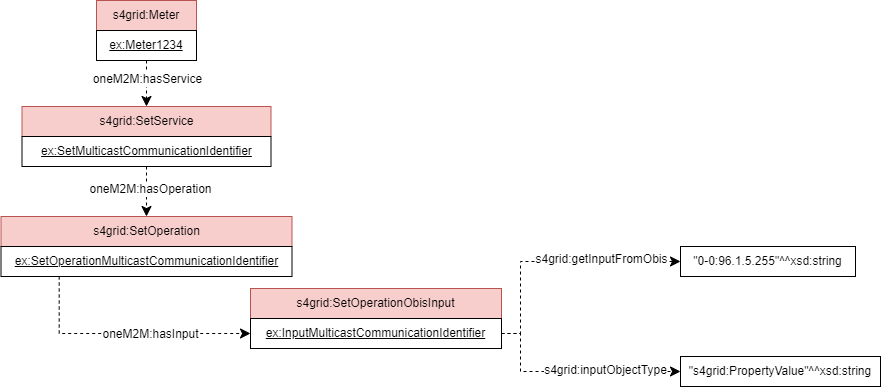

The diagram above was exported from draw.io. Its source (the exported page's mxGraphModel, read from the mxfile embedded in the PNG):
<mxGraphModel dx="1433" dy="-426" grid="1" gridSize="10" guides="1" tooltips="1" connect="1" arrows="1" fold="1" page="1" pageScale="1" pageWidth="827" pageHeight="1169" math="0" shadow="0">
  <root>
    <mxCell id="0" />
    <mxCell id="1" parent="0" />
    <mxCell id="2" value="s4grid:Meter" style="rounded=0;whiteSpace=wrap;html=1;snapToPoint=1;points=[[0.1,0],[0.2,0],[0.3,0],[0.4,0],[0.5,0],[0.6,0],[0.7,0],[0.8,0],[0.9,0],[0,0.1],[0,0.3],[0,0.5],[0,0.7],[0,0.9],[0.1,1],[0.2,1],[0.3,1],[0.4,1],[0.5,1],[0.6,1],[0.7,1],[0.8,1],[0.9,1],[1,0.1],[1,0.3],[1,0.5],[1,0.7],[1,0.9]];fillColor=#f8cecc;strokeColor=#b85450;" vertex="1" parent="1">
      <mxGeometry x="366" y="1294" width="100" height="30" as="geometry" />
    </mxCell>
    <mxCell id="3" value="" style="endArrow=classic;html=1;endSize=8;arcSize=0;rounded=0;entryX=0.5;entryY=0;entryDx=0;entryDy=0;dashed=1;exitX=0.5;exitY=1;exitDx=0;exitDy=0;" edge="1" source="7" target="15" parent="1">
      <mxGeometry width="50" height="50" relative="1" as="geometry">
        <mxPoint x="893" y="1319" as="sourcePoint" />
        <mxPoint x="625.25" y="1339" as="targetPoint" />
        <Array as="points" />
      </mxGeometry>
    </mxCell>
    <mxCell id="4" value="&lt;div&gt;oneM2M:hasService&lt;/div&gt;" style="text;html=1;align=center;verticalAlign=middle;resizable=0;points=[];labelBackgroundColor=#ffffff;" vertex="1" connectable="0" parent="3">
      <mxGeometry x="-0.1269" relative="1" as="geometry">
        <mxPoint y="-2" as="offset" />
      </mxGeometry>
    </mxCell>
    <mxCell id="5" value="" style="endArrow=classic;html=1;endSize=8;arcSize=0;rounded=0;entryX=0.5;entryY=0;entryDx=0;entryDy=0;exitX=0.5;exitY=1;exitDx=0;exitDy=0;dashed=1;" edge="1" source="16" target="17" parent="1">
      <mxGeometry width="50" height="50" relative="1" as="geometry">
        <mxPoint x="755" y="1339" as="sourcePoint" />
        <mxPoint x="907.25" y="1339" as="targetPoint" />
      </mxGeometry>
    </mxCell>
    <mxCell id="6" value="&lt;div&gt;oneM2M:hasOperation&lt;/div&gt;" style="text;html=1;align=center;verticalAlign=middle;resizable=0;points=[];labelBackgroundColor=#ffffff;" vertex="1" connectable="0" parent="5">
      <mxGeometry x="-0.1269" relative="1" as="geometry">
        <mxPoint x="3" as="offset" />
      </mxGeometry>
    </mxCell>
    <mxCell id="7" value="&lt;u&gt;ex:Meter1234&lt;/u&gt;" style="rounded=0;whiteSpace=wrap;html=1;snapToPoint=1;points=[[0.1,0],[0.2,0],[0.3,0],[0.4,0],[0.5,0],[0.6,0],[0.7,0],[0.8,0],[0.9,0],[0,0.1],[0,0.3],[0,0.5],[0,0.7],[0,0.9],[0.1,1],[0.2,1],[0.3,1],[0.4,1],[0.5,1],[0.6,1],[0.7,1],[0.8,1],[0.9,1],[1,0.1],[1,0.3],[1,0.5],[1,0.7],[1,0.9]];" vertex="1" parent="1">
      <mxGeometry x="366" y="1324" width="100" height="30" as="geometry" />
    </mxCell>
    <mxCell id="8" value="" style="endArrow=classic;html=1;endSize=8;arcSize=0;rounded=0;entryX=0;entryY=0.5;entryDx=0;entryDy=0;exitX=0.2;exitY=1;exitDx=0;exitDy=0;dashed=1;edgeStyle=orthogonalEdgeStyle;" edge="1" source="18" target="11" parent="1">
      <mxGeometry width="50" height="50" relative="1" as="geometry">
        <mxPoint x="459" y="1699" as="sourcePoint" />
        <mxPoint x="590" y="1701" as="targetPoint" />
      </mxGeometry>
    </mxCell>
    <mxCell id="9" value="oneM2M:hasInput" style="text;html=1;align=center;verticalAlign=middle;resizable=0;points=[];labelBackgroundColor=#ffffff;" vertex="1" connectable="0" parent="1">
      <mxGeometry x="419.9999999999998" y="1627" as="geometry" />
    </mxCell>
    <mxCell id="10" value="s4grid:SetOperationObisInput" style="rounded=0;whiteSpace=wrap;html=1;snapToPoint=1;points=[[0.1,0],[0.2,0],[0.3,0],[0.4,0],[0.5,0],[0.6,0],[0.7,0],[0.8,0],[0.9,0],[0,0.1],[0,0.3],[0,0.5],[0,0.7],[0,0.9],[0.1,1],[0.2,1],[0.3,1],[0.4,1],[0.5,1],[0.6,1],[0.7,1],[0.8,1],[0.9,1],[1,0.1],[1,0.3],[1,0.5],[1,0.7],[1,0.9]];fillColor=#f8cecc;strokeColor=#b85450;" vertex="1" parent="1">
      <mxGeometry x="520" y="1582" width="251" height="30" as="geometry" />
    </mxCell>
    <mxCell id="11" value="&lt;u&gt;ex:InputMulticastCommunicationIdentifier&lt;/u&gt;" style="rounded=0;whiteSpace=wrap;html=1;snapToPoint=1;points=[[0.1,0],[0.2,0],[0.3,0],[0.4,0],[0.5,0],[0.6,0],[0.7,0],[0.8,0],[0.9,0],[0,0.1],[0,0.3],[0,0.5],[0,0.7],[0,0.9],[0.1,1],[0.2,1],[0.3,1],[0.4,1],[0.5,1],[0.6,1],[0.7,1],[0.8,1],[0.9,1],[1,0.1],[1,0.3],[1,0.5],[1,0.7],[1,0.9]];" vertex="1" parent="1">
      <mxGeometry x="520" y="1612" width="251" height="30" as="geometry" />
    </mxCell>
    <mxCell id="12" value="&quot;0-0:96.1.5.255&quot;^^xsd:string" style="rounded=0;whiteSpace=wrap;html=1;snapToPoint=1;align=center;" vertex="1" parent="1">
      <mxGeometry x="950" y="1540" width="175" height="30" as="geometry" />
    </mxCell>
    <mxCell id="13" value="" style="endArrow=classic;html=1;endSize=8;arcSize=0;rounded=0;exitX=1;exitY=0.5;exitDx=0;exitDy=0;dashed=1;entryX=0;entryY=0.5;entryDx=0;entryDy=0;edgeStyle=orthogonalEdgeStyle;" edge="1" source="11" target="12" parent="1">
      <mxGeometry width="50" height="50" relative="1" as="geometry">
        <mxPoint x="460" y="1637" as="sourcePoint" />
        <mxPoint x="591" y="1637" as="targetPoint" />
        <Array as="points">
          <mxPoint x="790" y="1627" />
          <mxPoint x="790" y="1555" />
        </Array>
      </mxGeometry>
    </mxCell>
    <mxCell id="14" value="s4grid:getInputFromObis" style="text;html=1;align=center;verticalAlign=middle;resizable=0;points=[];labelBackgroundColor=#ffffff;" vertex="1" connectable="0" parent="1">
      <mxGeometry x="865.9999999999998" y="1545" as="geometry">
        <mxPoint x="4" y="7" as="offset" />
      </mxGeometry>
    </mxCell>
    <mxCell id="15" value="s4grid:SetService" style="rounded=0;whiteSpace=wrap;html=1;snapToPoint=1;points=[[0.1,0],[0.2,0],[0.3,0],[0.4,0],[0.5,0],[0.6,0],[0.7,0],[0.8,0],[0.9,0],[0,0.1],[0,0.3],[0,0.5],[0,0.7],[0,0.9],[0.1,1],[0.2,1],[0.3,1],[0.4,1],[0.5,1],[0.6,1],[0.7,1],[0.8,1],[0.9,1],[1,0.1],[1,0.3],[1,0.5],[1,0.7],[1,0.9]];fillColor=#f8cecc;strokeColor=#b85450;" vertex="1" parent="1">
      <mxGeometry x="291.5" y="1400" width="249" height="30" as="geometry" />
    </mxCell>
    <mxCell id="16" value="&lt;u&gt;ex:SetMulticastCommunicationIdentifier&lt;/u&gt;" style="rounded=0;whiteSpace=wrap;html=1;snapToPoint=1;points=[[0.1,0],[0.2,0],[0.3,0],[0.4,0],[0.5,0],[0.6,0],[0.7,0],[0.8,0],[0.9,0],[0,0.1],[0,0.3],[0,0.5],[0,0.7],[0,0.9],[0.1,1],[0.2,1],[0.3,1],[0.4,1],[0.5,1],[0.6,1],[0.7,1],[0.8,1],[0.9,1],[1,0.1],[1,0.3],[1,0.5],[1,0.7],[1,0.9]];" vertex="1" parent="1">
      <mxGeometry x="291.5" y="1430" width="249" height="30" as="geometry" />
    </mxCell>
    <mxCell id="17" value="s4grid:SetOperation" style="rounded=0;whiteSpace=wrap;html=1;snapToPoint=1;points=[[0.1,0],[0.2,0],[0.3,0],[0.4,0],[0.5,0],[0.6,0],[0.7,0],[0.8,0],[0.9,0],[0,0.1],[0,0.3],[0,0.5],[0,0.7],[0,0.9],[0.1,1],[0.2,1],[0.3,1],[0.4,1],[0.5,1],[0.6,1],[0.7,1],[0.8,1],[0.9,1],[1,0.1],[1,0.3],[1,0.5],[1,0.7],[1,0.9]];fillColor=#f8cecc;strokeColor=#b85450;" vertex="1" parent="1">
      <mxGeometry x="270.5" y="1510" width="291" height="30" as="geometry" />
    </mxCell>
    <mxCell id="18" value="&lt;u&gt;ex:SetOperationMulticastCommunicationIdentifier&lt;/u&gt;" style="rounded=0;whiteSpace=wrap;html=1;snapToPoint=1;points=[[0.1,0],[0.2,0],[0.3,0],[0.4,0],[0.5,0],[0.6,0],[0.7,0],[0.8,0],[0.9,0],[0,0.1],[0,0.3],[0,0.5],[0,0.7],[0,0.9],[0.1,1],[0.2,1],[0.3,1],[0.4,1],[0.5,1],[0.6,1],[0.7,1],[0.8,1],[0.9,1],[1,0.1],[1,0.3],[1,0.5],[1,0.7],[1,0.9]];" vertex="1" parent="1">
      <mxGeometry x="270.5" y="1540" width="291" height="30" as="geometry" />
    </mxCell>
    <mxCell id="19" value="&quot;s4grid:PropertyValue&quot;^^xsd:string" style="rounded=0;whiteSpace=wrap;html=1;snapToPoint=1;align=center;" vertex="1" parent="1">
      <mxGeometry x="950" y="1650" width="200" height="30" as="geometry" />
    </mxCell>
    <mxCell id="20" value="" style="endArrow=classic;html=1;endSize=8;arcSize=0;rounded=0;exitX=1;exitY=0.5;exitDx=0;exitDy=0;dashed=1;entryX=0;entryY=0.5;entryDx=0;entryDy=0;edgeStyle=orthogonalEdgeStyle;" edge="1" source="11" target="19" parent="1">
      <mxGeometry width="50" height="50" relative="1" as="geometry">
        <mxPoint x="781" y="1637" as="sourcePoint" />
        <mxPoint x="1027" y="1562" as="targetPoint" />
        <Array as="points">
          <mxPoint x="790" y="1627" />
          <mxPoint x="790" y="1665" />
        </Array>
      </mxGeometry>
    </mxCell>
    <mxCell id="21" value="s4grid:inputObjectType" style="text;html=1;align=center;verticalAlign=middle;resizable=0;points=[];labelBackgroundColor=#ffffff;" vertex="1" connectable="0" parent="1">
      <mxGeometry x="865.6999999999998" y="1659" as="geometry">
        <mxPoint x="9" y="4" as="offset" />
      </mxGeometry>
    </mxCell>
  </root>
</mxGraphModel>